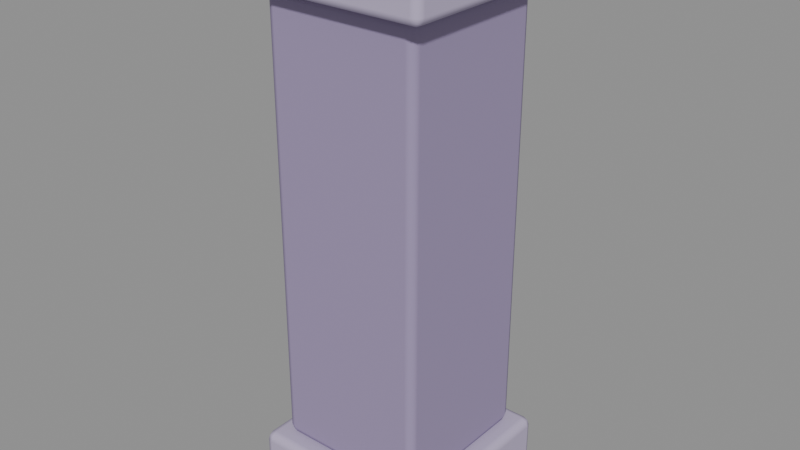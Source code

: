 # Source: pilar.blend  (saved by Blender 5.2.45; exported with 4.5.12 LTS)
import bpy
from mathutils import Matrix  # noqa: F401  (used for matrix-valued properties, if any)

bpy.ops.wm.read_factory_settings(use_empty=True)
scene = bpy.context.scene
scene.name = 'Scene'

# ---- materials (node trees are filled in below, after node groups)
mat_parede_borda = bpy.data.materials.new('parede_borda')
mat_parede_borda.diffuse_color = (0.4793, 0.4125, 0.5841, 1.0)
mat_parede = bpy.data.materials.new('parede')
mat_parede.diffuse_color = (0.3278, 0.2623, 0.4342, 1.0)

# ---- material node trees
mat_parede_borda.use_nodes = True; mat_parede_borda.node_tree.nodes.clear()
_N = mat_parede_borda.node_tree.nodes; _L = mat_parede_borda.node_tree.links
n0 = _N.new('ShaderNodeBsdfPrincipled'); n0.name = 'Principled BSDF'; n0.location = (-200, 100)
n0.inputs[0].default_value = (0.4793, 0.4125, 0.5841, 1.0)
n0.inputs[2].default_value = 0.75
n0.inputs[10].default_value = 0.005
n0.inputs[13].default_value = 0.35
n1 = _N.new('ShaderNodeOutputMaterial'); n1.name = 'Material Output'; n1.location = (200, 100)
_L.new(n0.outputs[0], n1.inputs[0])
n1.is_active_output = True
mat_parede.use_nodes = True; mat_parede.node_tree.nodes.clear()
_N = mat_parede.node_tree.nodes; _L = mat_parede.node_tree.links
n0 = _N.new('ShaderNodeBsdfPrincipled'); n0.name = 'Principled BSDF'; n0.location = (-200, 100)
n0.inputs[0].default_value = (0.3278, 0.2623, 0.4342, 1.0)
n0.inputs[2].default_value = 0.8
n0.inputs[10].default_value = 0.005
n0.inputs[13].default_value = 0.35
n1 = _N.new('ShaderNodeOutputMaterial'); n1.name = 'Material Output'; n1.location = (200, 100)
_L.new(n0.outputs[0], n1.inputs[0])
n1.is_active_output = True

# ---- meshes
me_pilar = bpy.data.meshes.new('Pilar')
me_pilar.from_pydata([(-0.28, -0.28, 0.0), (-0.28, -0.28, 0.16), (-0.28, 0.28, 0.0), (-0.28, 0.28, 0.16), (0.28, -0.28, 0.0), (0.28, -0.28, 0.16), (0.28, 0.28, 0.0), (0.28, 0.28, 0.16), (-0.23, -0.23, 0.16), (-0.23, -0.23, 1.48), (-0.23, 0.23, 0.16), (-0.23, 0.23, 1.48), (0.23, -0.23, 0.16), (0.23, -0.23, 1.48), (0.23, 0.23, 0.16), (0.23, 0.23, 1.48), (-0.29, -0.29, 1.48), (-0.29, -0.29, 1.64), (-0.29, 0.29, 1.48), (-0.29, 0.29, 1.64), (0.29, -0.29, 1.48), (0.29, -0.29, 1.64), (0.29, 0.29, 1.48), (0.29, 0.29, 1.64)], [], [(0, 1, 3, 2), (2, 3, 7, 6), (6, 7, 5, 4), (4, 5, 1, 0), (2, 6, 4, 0), (7, 3, 1, 5), (8, 9, 11, 10), (10, 11, 15, 14), (14, 15, 13, 12), (12, 13, 9, 8), (10, 14, 12, 8), (15, 11, 9, 13), (16, 17, 19, 18), (18, 19, 23, 22), (22, 23, 21, 20), (20, 21, 17, 16), (18, 22, 20, 16), (23, 19, 17, 21)])
me_pilar.polygons.foreach_set('use_smooth', [True] * 18)
me_pilar.polygons.foreach_set('material_index', [0, 0, 0, 0, 0, 0, 1, 1, 1, 1, 1, 1, 0, 0, 0, 0, 0, 0])
me_pilar.materials.append(mat_parede_borda)
me_pilar.materials.append(mat_parede)
me_pilar.update()

# ---- objects
ob_pilar = bpy.data.objects.new('Pilar', None)
ob_pilar_001 = bpy.data.objects.new('Pilar.001', me_pilar)

# ---- transforms, parenting, visibility, modifiers, constraints
ob_pilar.location = (0.0, 0.0, 0.0)
ob_pilar.empty_display_size = 0.2
ob_pilar_001.parent = ob_pilar
ob_pilar_001.location = (0.0, 0.0, 0.0)
_m = ob_pilar_001.modifiers.new('Bevel', 'BEVEL')
_m.width = 0.025
_m.width_pct = 0.025
_m.segments = 2
_m.angle_limit = 0.6109
_m.harden_normals = True

# ---- collection membership
scene.collection.objects.link(ob_pilar)
scene.collection.objects.link(ob_pilar_001)

# ---- scene / render settings (as saved in the file)
scene.frame_start = 1; scene.frame_end = 250; scene.frame_set(1)
scene.render.engine = 'BLENDER_EEVEE_NEXT'
scene.render.bake_bias = 0.0
scene.render.bake_samples = 0
scene.render.compositor_device = 'GPU'
scene.eevee.use_volume_custom_range = False
scene.eevee.fast_gi_thickness_near = 0.1
scene.eevee.fast_gi_thickness_far = 0.0
scene.eevee.ray_tracing_options.screen_trace_thickness = 0.1
bpy.context.view_layer.update()

# ---- added for rendering (the .blend has no active camera and no usable light): camera, sun + grey world if the file has none
cam_auto = bpy.data.cameras.new('AutoCamera')
cam_auto.lens = 50.0
cam_auto.sensor_width = 36.0
cam_auto.clip_end = 1000.0
ob_auto_camera = bpy.data.objects.new('AutoCamera', cam_auto)
scene.collection.objects.link(ob_auto_camera)
ob_auto_camera.location = (1.69657, -2.03588, 2.17726)
ob_auto_camera.rotation_euler = (1.09748, -7.21219e-08, 0.694738)
scene.camera = ob_auto_camera
light_auto_sun = bpy.data.lights.new('AutoSun', 'SUN')
light_auto_sun.energy = 3.0
light_auto_sun.angle = 0.0523599
ob_auto_sun = bpy.data.objects.new('AutoSun', light_auto_sun)
scene.collection.objects.link(ob_auto_sun)
ob_auto_sun.rotation_euler = (0.872665, 0.174533, 0.523599)
if scene.world is None:
    world_auto = bpy.data.worlds.new('AutoWorld')
    world_auto.color = (0.3, 0.3, 0.3)
    scene.world = world_auto
bpy.context.view_layer.update()

